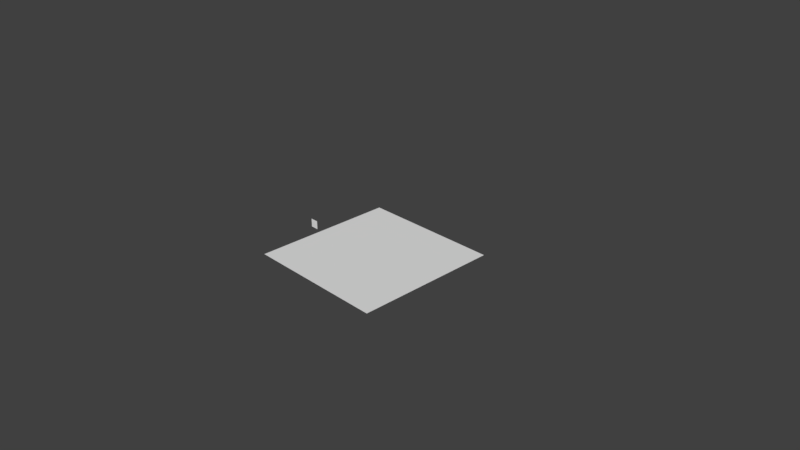 # Source: test.blend  (saved by Blender 2.79.0; exported with 4.5.12 LTS)
import bpy
from mathutils import Matrix  # noqa: F401  (used for matrix-valued properties, if any)

bpy.ops.wm.read_factory_settings(use_empty=True)
scene = bpy.context.scene
scene.name = 'Scene'

# ---- collections
col_collection_1 = bpy.data.collections.new('Collection 1'); scene.collection.children.link(col_collection_1)

# ---- materials (node trees are filled in below, after node groups)
mat_material = bpy.data.materials.new('Material')
mat_material.alpha_threshold = 0.0
mat_material.use_transparent_shadow = False
mat_material.roughness = 0.5
mat_material_001 = bpy.data.materials.new('Material.001')
mat_material_001.alpha_threshold = 0.0
mat_material_001.use_transparent_shadow = False
mat_material_001.roughness = 0.5

# ---- material node trees

# ---- world
world_world = bpy.data.worlds.new('World'); scene.world = world_world
world_world.color = (0.05088, 0.05088, 0.05088)
world_world.use_sun_shadow = False
world_world.sun_shadow_jitter_overblur = 0.0
world_world.cycles.sampling_method = 'MANUAL'

# ---- cameras
cam_camera = bpy.data.cameras.new('Camera')
cam_camera.clip_end = 100.0
cam_camera.lens = 35.0
cam_camera.sensor_width = 32.0
cam_camera.sensor_height = 18.0
cam_camera.ortho_scale = 7.314
cam_camera.dof.focus_distance = 0.0
cam_camera.dof.aperture_fstop = 128.0

# ---- meshes
me_test = bpy.data.meshes.new('test')
me_test.from_pydata([(-1.0, -1.0, -0.0079), (1.0, -1.0, -0.0079), (-1.0, 1.0, -0.0079), (1.0, 1.0, -0.0079)], [], [(0, 1, 3, 2)])
me_test.materials.append(mat_material)
me_test.use_remesh_preserve_volume = False
me_test.use_remesh_preserve_attributes = False
me_test.use_mirror_vertex_groups = False
me_test.update()
me_plane_001 = bpy.data.meshes.new('Plane.001')
me_plane_001.from_pydata([(-0.1911, -8.352e-09, -0.1911), (0.1911, -8.352e-09, -0.1911), (-0.1911, 8.352e-09, 0.1911), (0.1911, 8.352e-09, 0.1911)], [], [(0, 1, 3, 2)])
_uv = me_plane_001.uv_layers.new(name='UVMap')
_uv.uv.foreach_set('vector', [0.0, 0.0, 1.0, 0.0, 1.0, 1.0, 0.0, 1.0])
me_plane_001.materials.append(mat_material_001)
me_plane_001.use_remesh_preserve_volume = False
me_plane_001.use_remesh_preserve_attributes = False
me_plane_001.use_mirror_vertex_groups = False
me_plane_001.update()

# ---- objects
ob_test = bpy.data.objects.new('test', me_test)
ob_plane_001 = bpy.data.objects.new('Plane.001', me_plane_001)
ob_camera = bpy.data.objects.new('Camera', cam_camera)

# ---- transforms, parenting, visibility, modifiers, constraints
ob_test.location = (0.0, 0.0, 0.0)
ob_test.lineart.crease_threshold = 0.0
_m = ob_test.modifiers.new('ParticleSystem 1', 'PARTICLE_SYSTEM')
ob_plane_001.location = (-1.224, 0.0, 0.0)
ob_plane_001.scale = (0.3175, 0.3175, 0.3175)
ob_plane_001.lineart.crease_threshold = 0.0
ob_camera.location = (7.481, -6.508, 5.344)
ob_camera.rotation_euler = (1.109, 0.01082, 0.8149)
ob_camera.lock_rotations_4d = False
ob_camera.empty_display_type = 'ARROWS'
ob_camera.color = (0.0, 0.0, 0.0, 0.0)
ob_camera.display_type = 'WIRE'
ob_camera.lineart.crease_threshold = 0.0

# ---- collection membership
col_collection_1.objects.link(ob_test)
col_collection_1.objects.link(ob_plane_001)
col_collection_1.objects.link(ob_camera)

# ---- scene / render settings (as saved in the file)
scene.camera = ob_camera
scene.frame_start = 1; scene.frame_end = 10; scene.frame_set(25)
scene.render.engine = 'BLENDER_EEVEE_NEXT'
scene.render.resolution_percentage = 50
scene.render.dither_intensity = 0.0
scene.cycles.use_denoising = False
scene.cycles.samples = 128
scene.cycles.sampling_pattern = 'TABULATED_SOBOL'
scene.cycles.use_adaptive_sampling = False
scene.cycles.use_light_tree = False
scene.cycles.blur_glossy = 0.0
scene.cycles.sample_clamp_indirect = 0.0
scene.view_settings.view_transform = 'Standard'
bpy.context.view_layer.update()

# ---- added for rendering (the .blend has no usable light): sun
light_auto_sun = bpy.data.lights.new('AutoSun', 'SUN')
light_auto_sun.energy = 3.0
light_auto_sun.angle = 0.0523599
ob_auto_sun = bpy.data.objects.new('AutoSun', light_auto_sun)
scene.collection.objects.link(ob_auto_sun)
ob_auto_sun.rotation_euler = (0.872665, 0.174533, 0.523599)
bpy.context.view_layer.update()
